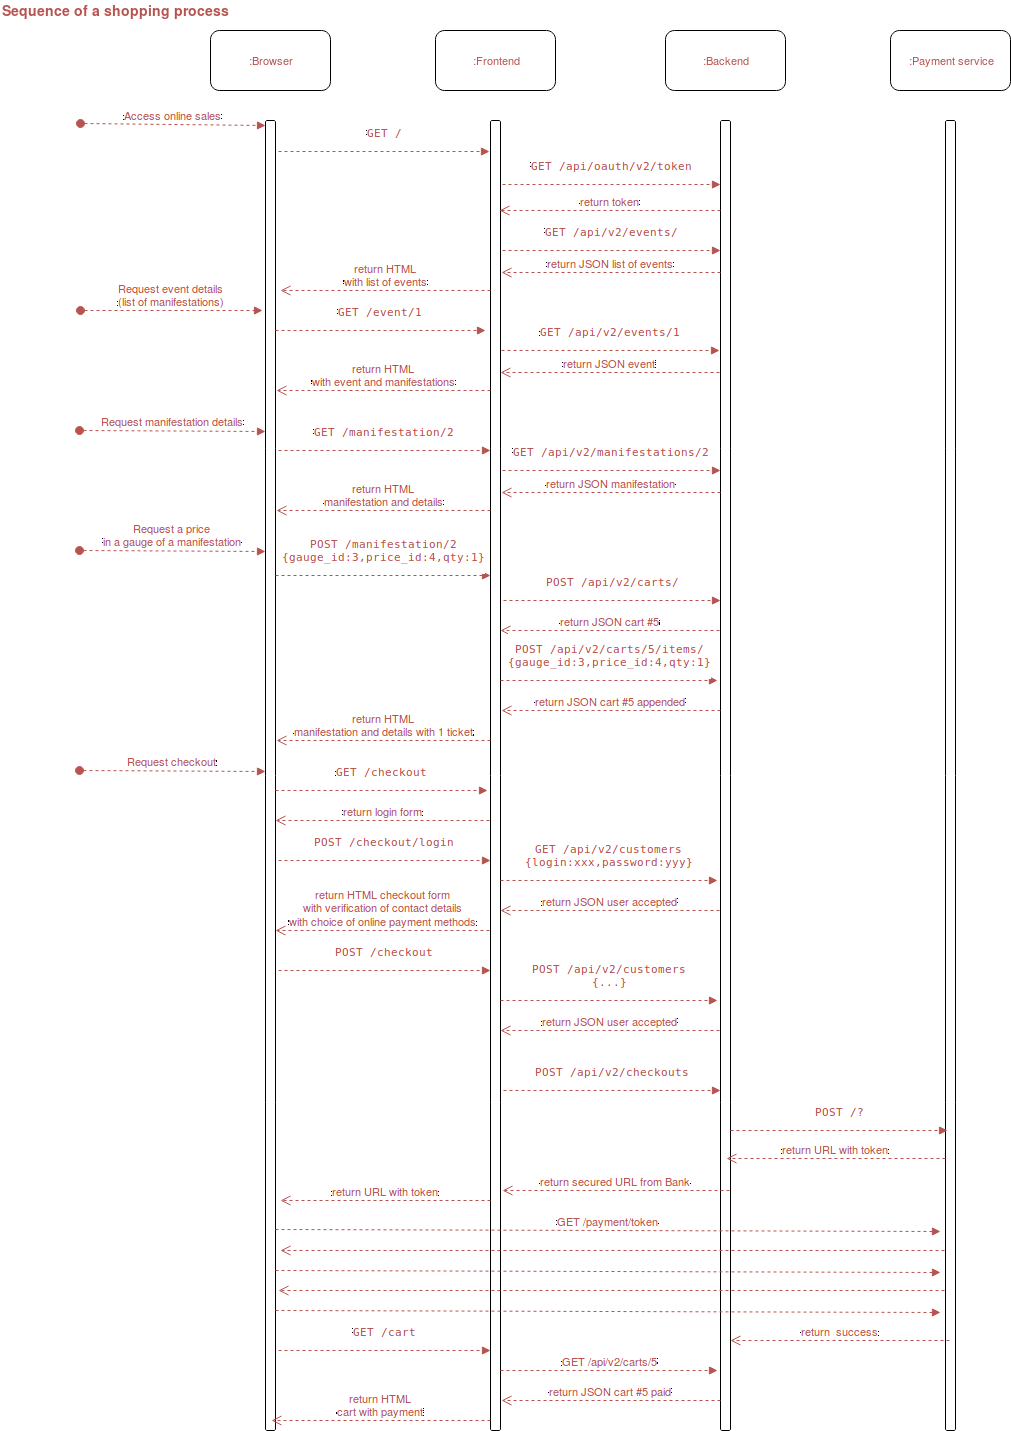

The diagram above was exported from draw.io. Its source (the exported page's mxGraphModel, read from the mxfile embedded in the PNG):
<mxGraphModel dx="1430" dy="858" grid="1" gridSize="10" guides="1" tooltips="1" connect="1" arrows="1" fold="1" page="1" pageScale="1" pageWidth="826" pageHeight="1169" background="#ffffff" math="0" shadow="0">
  <root>
    <mxCell id="0" />
    <mxCell id="1" parent="0" />
    <mxCell id="2" value=":Frontend" style="rounded=1;whiteSpace=wrap;html=1;shadow=0;glass=0;comic=0;labelBackgroundColor=none;strokeColor=#000000;fillColor=none;gradientColor=none;fontSize=11;fontColor=#B85450;align=center;" vertex="1" parent="1">
      <mxGeometry x="445" y="40" width="120" height="60" as="geometry" />
    </mxCell>
    <mxCell id="3" value=":Backend" style="rounded=1;whiteSpace=wrap;html=1;shadow=0;glass=0;comic=0;labelBackgroundColor=none;strokeColor=#000000;fillColor=none;gradientColor=none;fontSize=11;fontColor=#B85450;align=center;" vertex="1" parent="1">
      <mxGeometry x="675" y="40" width="120" height="60" as="geometry" />
    </mxCell>
    <mxCell id="7" value="" style="html=1;points=[];perimeter=orthogonalPerimeter;rounded=1;shadow=0;glass=0;comic=0;labelBackgroundColor=none;strokeColor=#000000;fillColor=none;gradientColor=none;fontSize=11;fontColor=#B85450;align=center;" vertex="1" parent="1">
      <mxGeometry x="500" y="130" width="10" height="1310" as="geometry" />
    </mxCell>
    <mxCell id="9" value="" style="html=1;points=[];perimeter=orthogonalPerimeter;rounded=1;shadow=0;glass=0;comic=0;labelBackgroundColor=none;strokeColor=#000000;fillColor=none;gradientColor=none;fontSize=11;fontColor=#B85450;align=center;" vertex="1" parent="1">
      <mxGeometry x="730" y="130" width="10" height="1310" as="geometry" />
    </mxCell>
    <mxCell id="10" value="&lt;pre&gt;GET /api/oauth/v2/token&lt;/pre&gt;" style="html=1;verticalAlign=bottom;endArrow=block;dashed=1;strokeColor=#B85450;fontSize=11;fontColor=#B85450;exitX=1.2;exitY=0.049;exitPerimeter=0;" edge="1" target="9" parent="1" source="7">
      <mxGeometry relative="1" as="geometry">
        <mxPoint x="660" y="130" as="sourcePoint" />
        <Array as="points" />
      </mxGeometry>
    </mxCell>
    <mxCell id="11" value="return token" style="html=1;verticalAlign=bottom;endArrow=open;dashed=1;endSize=8;strokeColor=#B85450;fontSize=11;fontColor=#B85450;entryX=0.9;entryY=0.069;entryPerimeter=0;" edge="1" source="9" parent="1" target="7">
      <mxGeometry relative="1" as="geometry">
        <mxPoint x="516" y="220" as="targetPoint" />
        <Array as="points" />
      </mxGeometry>
    </mxCell>
    <mxCell id="12" value="&lt;b&gt;&lt;font style=&quot;font-size: 14px&quot;&gt;Sequence of a shopping process&lt;br&gt;&lt;/font&gt;&lt;/b&gt;" style="text;html=1;resizable=0;points=[];autosize=1;align=left;verticalAlign=top;spacingTop=-4;fontSize=11;fontColor=#B85450;" vertex="1" parent="1">
      <mxGeometry x="10" y="10" width="240" height="20" as="geometry" />
    </mxCell>
    <mxCell id="13" value=":Browser" style="rounded=1;whiteSpace=wrap;html=1;shadow=0;glass=0;comic=0;labelBackgroundColor=none;strokeColor=#000000;fillColor=none;gradientColor=none;fontSize=11;fontColor=#B85450;align=center;" vertex="1" parent="1">
      <mxGeometry x="220" y="40" width="120" height="60" as="geometry" />
    </mxCell>
    <mxCell id="15" value="&lt;pre&gt;GET /api/v2/events/&lt;/pre&gt;" style="html=1;verticalAlign=bottom;endArrow=block;dashed=1;strokeColor=#B85450;fontSize=11;fontColor=#B85450;exitX=1.2;exitY=0.049;exitPerimeter=0;" edge="1" parent="1">
      <mxGeometry relative="1" as="geometry">
        <mxPoint x="512" y="260" as="sourcePoint" />
        <mxPoint x="730" y="260" as="targetPoint" />
        <Array as="points" />
      </mxGeometry>
    </mxCell>
    <mxCell id="16" value="return JSON list of events" style="html=1;verticalAlign=bottom;endArrow=open;dashed=1;endSize=8;strokeColor=#B85450;fontSize=11;fontColor=#B85450;entryX=1.1;entryY=0.076;entryPerimeter=0;" edge="1" parent="1">
      <mxGeometry relative="1" as="geometry">
        <mxPoint x="511" y="282" as="targetPoint" />
        <mxPoint x="730" y="282" as="sourcePoint" />
      </mxGeometry>
    </mxCell>
    <mxCell id="18" value="Access online sales" style="html=1;verticalAlign=bottom;startArrow=oval;endArrow=block;startSize=8;dashed=1;strokeColor=#B85450;fontSize=11;fontColor=#B85450;entryX=0;entryY=0.004;entryPerimeter=0;" edge="1" parent="1" target="21">
      <mxGeometry relative="1" as="geometry">
        <mxPoint x="90" y="133" as="sourcePoint" />
        <mxPoint x="270" y="130" as="targetPoint" />
      </mxGeometry>
    </mxCell>
    <mxCell id="20" value="Request event details&lt;br&gt;(list of manifestations)" style="html=1;verticalAlign=bottom;startArrow=oval;endArrow=block;startSize=8;dashed=1;strokeColor=#B85450;fontSize=11;fontColor=#B85450;" edge="1" parent="1">
      <mxGeometry relative="1" as="geometry">
        <mxPoint x="90" y="320" as="sourcePoint" />
        <mxPoint x="272" y="320" as="targetPoint" />
      </mxGeometry>
    </mxCell>
    <mxCell id="21" value="" style="html=1;points=[];perimeter=orthogonalPerimeter;rounded=1;shadow=0;glass=0;comic=0;labelBackgroundColor=none;strokeColor=#000000;fillColor=none;gradientColor=none;fontSize=11;fontColor=#B85450;align=center;" vertex="1" parent="1">
      <mxGeometry x="275" y="130" width="10" height="1310" as="geometry" />
    </mxCell>
    <mxCell id="22" value="&lt;pre&gt;GET /&lt;/pre&gt;" style="html=1;verticalAlign=bottom;endArrow=block;dashed=1;strokeColor=#B85450;fontSize=11;fontColor=#B85450;exitX=1.3;exitY=0.024;exitPerimeter=0;entryX=-0.1;entryY=0.024;entryPerimeter=0;" edge="1" parent="1" source="21" target="7">
      <mxGeometry relative="1" as="geometry">
        <mxPoint x="321" y="150" as="sourcePoint" />
        <mxPoint x="539" y="150" as="targetPoint" />
        <Array as="points" />
      </mxGeometry>
    </mxCell>
    <mxCell id="25" value="return HTML&lt;br&gt;with list of events" style="html=1;verticalAlign=bottom;endArrow=open;dashed=1;endSize=8;strokeColor=#B85450;fontSize=11;fontColor=#B85450;" edge="1" parent="1">
      <mxGeometry relative="1" as="geometry">
        <mxPoint x="290" y="300" as="targetPoint" />
        <mxPoint x="500" y="300" as="sourcePoint" />
      </mxGeometry>
    </mxCell>
    <mxCell id="28" value="&lt;pre&gt;GET /event/1&lt;/pre&gt;" style="html=1;verticalAlign=bottom;endArrow=block;dashed=1;strokeColor=#B85450;fontSize=11;fontColor=#B85450;exitX=1.5;exitY=0.024;exitPerimeter=0;" edge="1" parent="1">
      <mxGeometry relative="1" as="geometry">
        <mxPoint x="285" y="340" as="sourcePoint" />
        <mxPoint x="495" y="340" as="targetPoint" />
        <Array as="points" />
      </mxGeometry>
    </mxCell>
    <mxCell id="29" value="return HTML&lt;br&gt;with event and manifestations" style="html=1;verticalAlign=bottom;endArrow=open;dashed=1;endSize=8;strokeColor=#B85450;fontSize=11;fontColor=#B85450;entryX=1.1;entryY=0.183;entryPerimeter=0;" edge="1" parent="1">
      <mxGeometry relative="1" as="geometry">
        <mxPoint x="286" y="400" as="targetPoint" />
        <mxPoint x="500" y="400" as="sourcePoint" />
      </mxGeometry>
    </mxCell>
    <mxCell id="30" value="&lt;pre&gt;GET /api/v2/events/1&lt;/pre&gt;" style="html=1;verticalAlign=bottom;endArrow=block;dashed=1;strokeColor=#B85450;fontSize=11;fontColor=#B85450;exitX=1.2;exitY=0.049;exitPerimeter=0;" edge="1" parent="1">
      <mxGeometry relative="1" as="geometry">
        <mxPoint x="511" y="360" as="sourcePoint" />
        <mxPoint x="729" y="360" as="targetPoint" />
        <Array as="points" />
      </mxGeometry>
    </mxCell>
    <mxCell id="31" value="return JSON event" style="html=1;verticalAlign=bottom;endArrow=open;dashed=1;endSize=8;strokeColor=#B85450;fontSize=11;fontColor=#B85450;entryX=1.1;entryY=0.076;entryPerimeter=0;" edge="1" parent="1">
      <mxGeometry relative="1" as="geometry">
        <mxPoint x="510" y="382" as="targetPoint" />
        <mxPoint x="729" y="382" as="sourcePoint" />
      </mxGeometry>
    </mxCell>
    <mxCell id="32" value="Request manifestation details" style="html=1;verticalAlign=bottom;startArrow=oval;endArrow=block;startSize=8;dashed=1;strokeColor=#B85450;fontSize=11;fontColor=#B85450;entryX=0.1;entryY=0.233;entryPerimeter=0;" edge="1" parent="1">
      <mxGeometry relative="1" as="geometry">
        <mxPoint x="89" y="440" as="sourcePoint" />
        <mxPoint x="275" y="441" as="targetPoint" />
      </mxGeometry>
    </mxCell>
    <mxCell id="34" value="&lt;pre&gt;GET /manifestation/2&lt;/pre&gt;" style="html=1;verticalAlign=bottom;endArrow=block;dashed=1;strokeColor=#B85450;fontSize=11;fontColor=#B85450;exitX=1.5;exitY=0.024;exitPerimeter=0;" edge="1" parent="1">
      <mxGeometry relative="1" as="geometry">
        <mxPoint x="288" y="460" as="sourcePoint" />
        <mxPoint x="500" y="460" as="targetPoint" />
        <Array as="points" />
      </mxGeometry>
    </mxCell>
    <mxCell id="35" value="&lt;pre&gt;GET /api/v2/manifestations/2&lt;/pre&gt;" style="html=1;verticalAlign=bottom;endArrow=block;dashed=1;strokeColor=#B85450;fontSize=11;fontColor=#B85450;exitX=1.2;exitY=0.049;exitPerimeter=0;" edge="1" parent="1">
      <mxGeometry relative="1" as="geometry">
        <mxPoint x="512" y="480" as="sourcePoint" />
        <mxPoint x="730" y="480" as="targetPoint" />
        <Array as="points" />
      </mxGeometry>
    </mxCell>
    <mxCell id="36" value="return JSON manifestation" style="html=1;verticalAlign=bottom;endArrow=open;dashed=1;endSize=8;strokeColor=#B85450;fontSize=11;fontColor=#B85450;entryX=1.1;entryY=0.076;entryPerimeter=0;" edge="1" parent="1">
      <mxGeometry relative="1" as="geometry">
        <mxPoint x="511" y="502" as="targetPoint" />
        <mxPoint x="730" y="502" as="sourcePoint" />
      </mxGeometry>
    </mxCell>
    <mxCell id="37" value="return HTML&lt;br&gt;manifestation and details" style="html=1;verticalAlign=bottom;endArrow=open;dashed=1;endSize=8;strokeColor=#B85450;fontSize=11;fontColor=#B85450;entryX=1.1;entryY=0.183;entryPerimeter=0;" edge="1" parent="1">
      <mxGeometry relative="1" as="geometry">
        <mxPoint x="286" y="520" as="targetPoint" />
        <mxPoint x="500" y="520" as="sourcePoint" />
      </mxGeometry>
    </mxCell>
    <mxCell id="42" value="Request a price&lt;br&gt;in a gauge of a manifestation" style="html=1;verticalAlign=bottom;startArrow=oval;endArrow=block;startSize=8;dashed=1;strokeColor=#B85450;fontSize=11;fontColor=#B85450;entryX=0.1;entryY=0.233;entryPerimeter=0;" edge="1" parent="1">
      <mxGeometry relative="1" as="geometry">
        <mxPoint x="89" y="560" as="sourcePoint" />
        <mxPoint x="275" y="561" as="targetPoint" />
      </mxGeometry>
    </mxCell>
    <mxCell id="43" value="&lt;pre&gt;POST /manifestation/2&lt;br&gt;{gauge_id:3,price_id:4,qty:1}&lt;/pre&gt;" style="html=1;verticalAlign=bottom;endArrow=block;dashed=1;strokeColor=#B85450;fontSize=11;fontColor=#B85450;exitX=1.5;exitY=0.024;exitPerimeter=0;" edge="1" parent="1">
      <mxGeometry relative="1" as="geometry">
        <mxPoint x="285" y="585" as="sourcePoint" />
        <mxPoint x="500" y="585" as="targetPoint" />
        <Array as="points" />
      </mxGeometry>
    </mxCell>
    <mxCell id="44" value="&lt;pre&gt;POST /api/v2/carts/&lt;br&gt;&lt;/pre&gt;" style="html=1;verticalAlign=bottom;endArrow=block;dashed=1;strokeColor=#B85450;fontSize=11;fontColor=#B85450;exitX=1.5;exitY=0.024;exitPerimeter=0;entryX=0.2;entryY=0.555;entryPerimeter=0;" edge="1" parent="1">
      <mxGeometry relative="1" as="geometry">
        <mxPoint x="513" y="610" as="sourcePoint" />
        <mxPoint x="730" y="610" as="targetPoint" />
        <Array as="points" />
      </mxGeometry>
    </mxCell>
    <mxCell id="45" value="return JSON cart #5" style="html=1;verticalAlign=bottom;endArrow=open;dashed=1;endSize=8;strokeColor=#B85450;fontSize=11;fontColor=#B85450;entryX=1.1;entryY=0.076;entryPerimeter=0;" edge="1" parent="1">
      <mxGeometry relative="1" as="geometry">
        <mxPoint x="510" y="640" as="targetPoint" />
        <mxPoint x="729" y="640" as="sourcePoint" />
      </mxGeometry>
    </mxCell>
    <mxCell id="46" value="&lt;pre&gt;POST /api/v2/carts/5/items/&lt;br&gt;{gauge_id:3,price_id:4,qty:1}&lt;/pre&gt;" style="html=1;verticalAlign=bottom;endArrow=block;dashed=1;strokeColor=#B85450;fontSize=11;fontColor=#B85450;exitX=1.5;exitY=0.024;exitPerimeter=0;" edge="1" parent="1">
      <mxGeometry relative="1" as="geometry">
        <mxPoint x="510" y="690" as="sourcePoint" />
        <mxPoint x="727" y="690" as="targetPoint" />
        <Array as="points" />
      </mxGeometry>
    </mxCell>
    <mxCell id="47" value="return JSON cart #5 appended" style="html=1;verticalAlign=bottom;endArrow=open;dashed=1;endSize=8;strokeColor=#B85450;fontSize=11;fontColor=#B85450;entryX=1.1;entryY=0.076;entryPerimeter=0;" edge="1" parent="1">
      <mxGeometry relative="1" as="geometry">
        <mxPoint x="511" y="720" as="targetPoint" />
        <mxPoint x="730" y="720" as="sourcePoint" />
      </mxGeometry>
    </mxCell>
    <mxCell id="48" value="return HTML&lt;br&gt;manifestation and details with 1 ticket" style="html=1;verticalAlign=bottom;endArrow=open;dashed=1;endSize=8;strokeColor=#B85450;fontSize=11;fontColor=#B85450;entryX=1.1;entryY=0.183;entryPerimeter=0;" edge="1" parent="1">
      <mxGeometry relative="1" as="geometry">
        <mxPoint x="286" y="750" as="targetPoint" />
        <mxPoint x="500" y="750" as="sourcePoint" />
      </mxGeometry>
    </mxCell>
    <mxCell id="49" value="Request checkout" style="html=1;verticalAlign=bottom;startArrow=oval;endArrow=block;startSize=8;dashed=1;strokeColor=#B85450;fontSize=11;fontColor=#B85450;entryX=0.1;entryY=0.233;entryPerimeter=0;" edge="1" parent="1">
      <mxGeometry relative="1" as="geometry">
        <mxPoint x="89" y="780" as="sourcePoint" />
        <mxPoint x="275" y="781" as="targetPoint" />
      </mxGeometry>
    </mxCell>
    <mxCell id="50" value="&lt;pre&gt;GET /checkout&lt;/pre&gt;" style="html=1;verticalAlign=bottom;endArrow=block;dashed=1;strokeColor=#B85450;fontSize=11;fontColor=#B85450;exitX=1.5;exitY=0.024;exitPerimeter=0;" edge="1" parent="1">
      <mxGeometry relative="1" as="geometry">
        <mxPoint x="285" y="800" as="sourcePoint" />
        <mxPoint x="497" y="800" as="targetPoint" />
        <Array as="points" />
      </mxGeometry>
    </mxCell>
    <mxCell id="51" value="return login form" style="html=1;verticalAlign=bottom;endArrow=open;dashed=1;endSize=8;strokeColor=#B85450;fontSize=11;fontColor=#B85450;entryX=1.1;entryY=0.183;entryPerimeter=0;" edge="1" parent="1">
      <mxGeometry relative="1" as="geometry">
        <mxPoint x="285" y="830" as="targetPoint" />
        <mxPoint x="499" y="830" as="sourcePoint" />
      </mxGeometry>
    </mxCell>
    <mxCell id="52" value="&lt;pre&gt;POST /checkout/login&lt;/pre&gt;" style="html=1;verticalAlign=bottom;endArrow=block;dashed=1;strokeColor=#B85450;fontSize=11;fontColor=#B85450;exitX=1.5;exitY=0.024;exitPerimeter=0;" edge="1" parent="1">
      <mxGeometry relative="1" as="geometry">
        <mxPoint x="288" y="870" as="sourcePoint" />
        <mxPoint x="500" y="870" as="targetPoint" />
        <Array as="points" />
      </mxGeometry>
    </mxCell>
    <mxCell id="53" value="return HTML checkout form&lt;br&gt;with verification of contact details&lt;br&gt;with choice of online payment methods" style="html=1;verticalAlign=bottom;endArrow=open;dashed=1;endSize=8;strokeColor=#B85450;fontSize=11;fontColor=#B85450;entryX=1.1;entryY=0.183;entryPerimeter=0;" edge="1" parent="1">
      <mxGeometry relative="1" as="geometry">
        <mxPoint x="285" y="940" as="targetPoint" />
        <mxPoint x="499" y="940" as="sourcePoint" />
      </mxGeometry>
    </mxCell>
    <mxCell id="54" value="&lt;pre&gt;GET /api/v2/customers&lt;br&gt;{login:xxx,password:yyy}&lt;/pre&gt;" style="html=1;verticalAlign=bottom;endArrow=block;dashed=1;strokeColor=#B85450;fontSize=11;fontColor=#B85450;exitX=1.5;exitY=0.024;exitPerimeter=0;" edge="1" parent="1">
      <mxGeometry relative="1" as="geometry">
        <mxPoint x="510" y="890" as="sourcePoint" />
        <mxPoint x="727" y="890" as="targetPoint" />
        <Array as="points" />
      </mxGeometry>
    </mxCell>
    <mxCell id="55" value="return JSON user accepted" style="html=1;verticalAlign=bottom;endArrow=open;dashed=1;endSize=8;strokeColor=#B85450;fontSize=11;fontColor=#B85450;entryX=1.1;entryY=0.076;entryPerimeter=0;" edge="1" parent="1">
      <mxGeometry relative="1" as="geometry">
        <mxPoint x="510" y="920" as="targetPoint" />
        <mxPoint x="729" y="920" as="sourcePoint" />
      </mxGeometry>
    </mxCell>
    <mxCell id="56" value="&lt;pre&gt;POST /checkout&lt;/pre&gt;" style="html=1;verticalAlign=bottom;endArrow=block;dashed=1;strokeColor=#B85450;fontSize=11;fontColor=#B85450;exitX=1.5;exitY=0.024;exitPerimeter=0;" edge="1" parent="1">
      <mxGeometry relative="1" as="geometry">
        <mxPoint x="288" y="980" as="sourcePoint" />
        <mxPoint x="500" y="980" as="targetPoint" />
        <Array as="points" />
      </mxGeometry>
    </mxCell>
    <mxCell id="57" value="&lt;pre&gt;POST /api/v2/customers&lt;br&gt;{...}&lt;/pre&gt;" style="html=1;verticalAlign=bottom;endArrow=block;dashed=1;strokeColor=#B85450;fontSize=11;fontColor=#B85450;exitX=1.5;exitY=0.024;exitPerimeter=0;" edge="1" parent="1">
      <mxGeometry relative="1" as="geometry">
        <mxPoint x="510" y="1010" as="sourcePoint" />
        <mxPoint x="727" y="1010" as="targetPoint" />
        <Array as="points" />
      </mxGeometry>
    </mxCell>
    <mxCell id="58" value="return JSON user accepted" style="html=1;verticalAlign=bottom;endArrow=open;dashed=1;endSize=8;strokeColor=#B85450;fontSize=11;fontColor=#B85450;entryX=1.1;entryY=0.076;entryPerimeter=0;" edge="1" parent="1">
      <mxGeometry relative="1" as="geometry">
        <mxPoint x="510" y="1040" as="targetPoint" />
        <mxPoint x="729" y="1040" as="sourcePoint" />
      </mxGeometry>
    </mxCell>
    <mxCell id="59" value="&lt;pre&gt;POST /api/v2/checkouts&lt;/pre&gt;" style="html=1;verticalAlign=bottom;endArrow=block;dashed=1;strokeColor=#B85450;fontSize=11;fontColor=#B85450;exitX=1.5;exitY=0.024;exitPerimeter=0;" edge="1" parent="1">
      <mxGeometry relative="1" as="geometry">
        <mxPoint x="513" y="1100" as="sourcePoint" />
        <mxPoint x="730" y="1100" as="targetPoint" />
        <Array as="points" />
      </mxGeometry>
    </mxCell>
    <mxCell id="60" value=":Payment service" style="rounded=1;whiteSpace=wrap;html=1;shadow=0;glass=0;comic=0;labelBackgroundColor=none;strokeColor=#000000;fillColor=none;gradientColor=none;fontSize=11;fontColor=#B85450;align=center;" vertex="1" parent="1">
      <mxGeometry x="900" y="40" width="120" height="60" as="geometry" />
    </mxCell>
    <mxCell id="61" value="" style="html=1;points=[];perimeter=orthogonalPerimeter;rounded=1;shadow=0;glass=0;comic=0;labelBackgroundColor=none;strokeColor=#000000;fillColor=none;gradientColor=none;fontSize=11;fontColor=#B85450;align=center;" vertex="1" parent="1">
      <mxGeometry x="955" y="130" width="10" height="1310" as="geometry" />
    </mxCell>
    <mxCell id="62" value="&lt;pre&gt;POST /?&lt;/pre&gt;" style="html=1;verticalAlign=bottom;endArrow=block;dashed=1;strokeColor=#B85450;fontSize=11;fontColor=#B85450;exitX=1.5;exitY=0.024;exitPerimeter=0;" edge="1" parent="1">
      <mxGeometry relative="1" as="geometry">
        <mxPoint x="740" y="1140" as="sourcePoint" />
        <mxPoint x="957" y="1140" as="targetPoint" />
        <Array as="points" />
      </mxGeometry>
    </mxCell>
    <mxCell id="63" value="return URL with token" style="html=1;verticalAlign=bottom;endArrow=open;dashed=1;endSize=8;strokeColor=#B85450;fontSize=11;fontColor=#B85450;entryX=1.1;entryY=0.076;entryPerimeter=0;" edge="1" parent="1">
      <mxGeometry relative="1" as="geometry">
        <mxPoint x="736" y="1168" as="targetPoint" />
        <mxPoint x="955" y="1168" as="sourcePoint" />
      </mxGeometry>
    </mxCell>
    <mxCell id="64" value="return&amp;nbsp; success" style="html=1;verticalAlign=bottom;endArrow=open;dashed=1;endSize=8;strokeColor=#B85450;fontSize=11;fontColor=#B85450;entryX=1.1;entryY=0.076;entryPerimeter=0;" edge="1" parent="1">
      <mxGeometry relative="1" as="geometry">
        <mxPoint x="740" y="1350" as="targetPoint" />
        <mxPoint x="959" y="1350" as="sourcePoint" />
      </mxGeometry>
    </mxCell>
    <mxCell id="65" value="return URL with token" style="html=1;verticalAlign=bottom;endArrow=open;dashed=1;endSize=8;strokeColor=#B85450;fontSize=11;fontColor=#B85450;" edge="1" parent="1">
      <mxGeometry relative="1" as="geometry">
        <mxPoint x="290" y="1210" as="targetPoint" />
        <mxPoint x="500" y="1210" as="sourcePoint" />
      </mxGeometry>
    </mxCell>
    <mxCell id="66" value="GET /payment/token" style="html=1;verticalAlign=bottom;endArrow=block;dashed=1;strokeColor=#B85450;fontSize=11;fontColor=#B85450;exitX=1.5;exitY=0.024;exitPerimeter=0;" edge="1" parent="1">
      <mxGeometry relative="1" as="geometry">
        <mxPoint x="285" y="1239" as="sourcePoint" />
        <mxPoint x="950" y="1241" as="targetPoint" />
        <Array as="points" />
      </mxGeometry>
    </mxCell>
    <mxCell id="67" value="" style="html=1;verticalAlign=bottom;endArrow=block;dashed=1;strokeColor=#B85450;fontSize=11;fontColor=#B85450;exitX=1.5;exitY=0.024;exitPerimeter=0;" edge="1" parent="1">
      <mxGeometry relative="1" as="geometry">
        <mxPoint x="285" y="1280" as="sourcePoint" />
        <mxPoint x="950" y="1282" as="targetPoint" />
        <Array as="points" />
      </mxGeometry>
    </mxCell>
    <mxCell id="69" value="" style="html=1;verticalAlign=bottom;endArrow=open;dashed=1;endSize=8;strokeColor=#B85450;fontSize=11;fontColor=#B85450;" edge="1" parent="1">
      <mxGeometry relative="1" as="geometry">
        <mxPoint x="290" y="1260" as="targetPoint" />
        <mxPoint x="954" y="1260" as="sourcePoint" />
      </mxGeometry>
    </mxCell>
    <mxCell id="70" value="" style="html=1;verticalAlign=bottom;endArrow=block;dashed=1;strokeColor=#B85450;fontSize=11;fontColor=#B85450;exitX=1.5;exitY=0.024;exitPerimeter=0;" edge="1" parent="1">
      <mxGeometry relative="1" as="geometry">
        <mxPoint x="285" y="1320" as="sourcePoint" />
        <mxPoint x="950" y="1322" as="targetPoint" />
        <Array as="points" />
      </mxGeometry>
    </mxCell>
    <mxCell id="71" value="" style="html=1;verticalAlign=bottom;endArrow=open;dashed=1;endSize=8;strokeColor=#B85450;fontSize=11;fontColor=#B85450;entryX=1.3;entryY=0.876;entryPerimeter=0;" edge="1" parent="1">
      <mxGeometry relative="1" as="geometry">
        <mxPoint x="288" y="1300" as="targetPoint" />
        <mxPoint x="954" y="1300" as="sourcePoint" />
      </mxGeometry>
    </mxCell>
    <mxCell id="75" value="return secured URL from Bank" style="html=1;verticalAlign=bottom;endArrow=open;dashed=1;endSize=8;strokeColor=#B85450;fontSize=11;fontColor=#B85450;" edge="1" parent="1">
      <mxGeometry relative="1" as="geometry">
        <mxPoint x="512" y="1200" as="targetPoint" />
        <mxPoint x="739" y="1200" as="sourcePoint" />
      </mxGeometry>
    </mxCell>
    <mxCell id="78" value="&lt;pre&gt;GET /cart&lt;/pre&gt;" style="html=1;verticalAlign=bottom;endArrow=block;dashed=1;strokeColor=#B85450;fontSize=11;fontColor=#B85450;exitX=1.5;exitY=0.024;exitPerimeter=0;" edge="1" parent="1">
      <mxGeometry relative="1" as="geometry">
        <mxPoint x="288" y="1360" as="sourcePoint" />
        <mxPoint x="500" y="1360" as="targetPoint" />
        <Array as="points" />
      </mxGeometry>
    </mxCell>
    <mxCell id="79" value="GET /api/v2/carts/5" style="html=1;verticalAlign=bottom;endArrow=block;dashed=1;strokeColor=#B85450;fontSize=11;fontColor=#B85450;exitX=1.5;exitY=0.024;exitPerimeter=0;" edge="1" parent="1">
      <mxGeometry relative="1" as="geometry">
        <mxPoint x="510" y="1380" as="sourcePoint" />
        <mxPoint x="727" y="1380" as="targetPoint" />
        <Array as="points" />
      </mxGeometry>
    </mxCell>
    <mxCell id="80" value="return JSON cart #5 paid" style="html=1;verticalAlign=bottom;endArrow=open;dashed=1;endSize=8;strokeColor=#B85450;fontSize=11;fontColor=#B85450;entryX=1.1;entryY=0.076;entryPerimeter=0;" edge="1" parent="1">
      <mxGeometry relative="1" as="geometry">
        <mxPoint x="511" y="1410" as="targetPoint" />
        <mxPoint x="730" y="1410" as="sourcePoint" />
      </mxGeometry>
    </mxCell>
    <mxCell id="81" value="return HTML&lt;br&gt;cart with payment " style="html=1;verticalAlign=bottom;endArrow=open;dashed=1;endSize=8;strokeColor=#B85450;fontSize=11;fontColor=#B85450;entryX=1.1;entryY=0.076;entryPerimeter=0;" edge="1" parent="1">
      <mxGeometry relative="1" as="geometry">
        <mxPoint x="281" y="1430" as="targetPoint" />
        <mxPoint x="500" y="1430" as="sourcePoint" />
      </mxGeometry>
    </mxCell>
  </root>
</mxGraphModel>